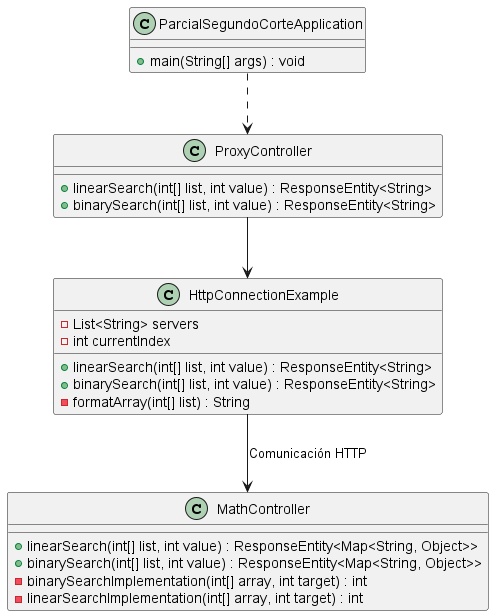

The diagram above was rendered by PlantUML. Its source (embedded in the PNG):
@startuml
class ProxyController {
    + linearSearch(int[] list, int value) : ResponseEntity<String>
    + binarySearch(int[] list, int value) : ResponseEntity<String>
}

class HttpConnectionExample {
    - List<String> servers
    - int currentIndex
    + linearSearch(int[] list, int value) : ResponseEntity<String>
    + binarySearch(int[] list, int value) : ResponseEntity<String>
    - formatArray(int[] list) : String
}

class MathController {
    + linearSearch(int[] list, int value) : ResponseEntity<Map<String, Object>>
    + binarySearch(int[] list, int value) : ResponseEntity<Map<String, Object>>
    - binarySearchImplementation(int[] array, int target) : int
    - linearSearchImplementation(int[] array, int target) : int
}

class ParcialSegundoCorteApplication {
    + main(String[] args) : void
}

ProxyController --> HttpConnectionExample
ParcialSegundoCorteApplication ..> ProxyController
HttpConnectionExample --> MathController : "Comunicación HTTP"
@enduml